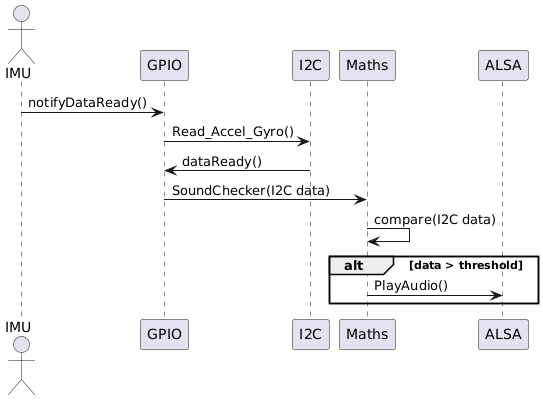

The diagram above was rendered by PlantUML. Its source (embedded in the PNG):
@startuml
actor IMU
participant GPIO
participant I2C
participant Maths
participant ALSA

IMU -> GPIO : notifyDataReady()
GPIO -> I2C : Read_Accel_Gyro()
I2C -> GPIO : dataReady()
GPIO -> Maths : SoundChecker(I2C data)
Maths -> Maths : compare(I2C data)
alt data > threshold
    Maths -> ALSA : PlayAudio()
end
@enduml